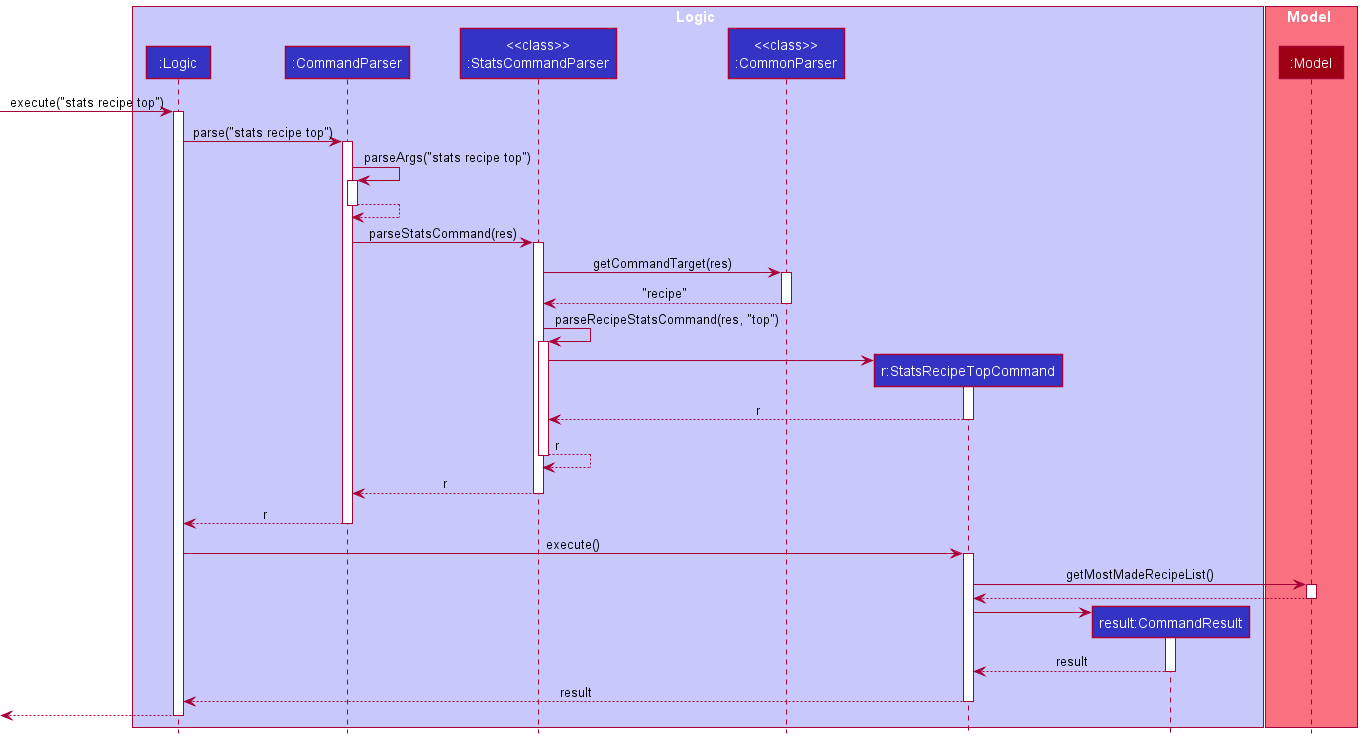

The diagram above was rendered by PlantUML. Its source (embedded in the PNG):
@startuml
!include style.puml

box Logic LOGIC_COLOR_T1
participant ":Logic" as LogicManager LOGIC_COLOR
participant ":CommandParser" as CommandParser LOGIC_COLOR
participant "<<class>>\n:StatsCommandParser" as StatsCommandParser LOGIC_COLOR
participant "<<class>>\n:CommonParser" as CommonParser LOGIC_COLOR
participant "r:StatsRecipeTopCommand" as StatsRecipeTopCommand LOGIC_COLOR
participant "result:CommandResult" as CommandResult LOGIC_COLOR
end box

box Model MODEL_COLOR_T1
participant ":Model" as Model MODEL_COLOR
end box

[-> LogicManager : execute("stats recipe top")
activate LogicManager

LogicManager -> CommandParser : parse("stats recipe top")
activate CommandParser

CommandParser -> CommandParser : parseArgs("stats recipe top")
activate CommandParser
CommandParser --> CommandParser
deactivate CommandParser

CommandParser -> StatsCommandParser : parseStatsCommand(res)
activate StatsCommandParser

StatsCommandParser -> CommonParser : getCommandTarget(res)
activate CommonParser
CommonParser --> StatsCommandParser : "recipe"
deactivate CommonParser

StatsCommandParser -> StatsCommandParser : parseRecipeStatsCommand(res, "top")
activate StatsCommandParser

create StatsRecipeTopCommand
StatsCommandParser -> StatsRecipeTopCommand
activate StatsRecipeTopCommand

StatsRecipeTopCommand --> StatsCommandParser : r
deactivate StatsRecipeTopCommand

StatsCommandParser --> StatsCommandParser : r
deactivate StatsCommandParser

StatsCommandParser --> CommandParser : r
deactivate StatsCommandParser

CommandParser --> LogicManager : r
deactivate CommandParser

LogicManager -> StatsRecipeTopCommand : execute()
activate StatsRecipeTopCommand

StatsRecipeTopCommand -> Model : getMostMadeRecipeList()
activate Model

Model --> StatsRecipeTopCommand
deactivate Model

create CommandResult
StatsRecipeTopCommand -> CommandResult
activate CommandResult

CommandResult --> StatsRecipeTopCommand : result
deactivate CommandResult

StatsRecipeTopCommand --> LogicManager : result
deactivate StatsRecipeTopCommand

[<--LogicManager
deactivate LogicManager
@enduml